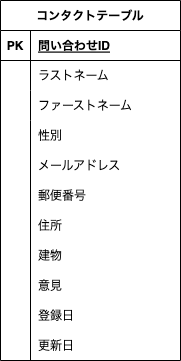

The diagram above was exported from draw.io. Its source (the exported page's mxGraphModel, read from the mxfile embedded in the PNG):
<mxGraphModel dx="424" dy="360" grid="1" gridSize="10" guides="1" tooltips="1" connect="1" arrows="1" fold="1" page="1" pageScale="1" pageWidth="1169" pageHeight="827" math="0" shadow="0">
  <root>
    <mxCell id="0" />
    <mxCell id="1" parent="0" />
    <mxCell id="2" value="コンタクトテーブル" style="shape=table;startSize=30;container=1;collapsible=1;childLayout=tableLayout;fixedRows=1;rowLines=0;fontStyle=1;align=center;resizeLast=1;" vertex="1" parent="1">
      <mxGeometry x="130" y="120" width="180" height="360" as="geometry" />
    </mxCell>
    <mxCell id="3" value="" style="shape=tableRow;horizontal=0;startSize=0;swimlaneHead=0;swimlaneBody=0;fillColor=none;collapsible=0;dropTarget=0;points=[[0,0.5],[1,0.5]];portConstraint=eastwest;top=0;left=0;right=0;bottom=1;" vertex="1" parent="2">
      <mxGeometry y="30" width="180" height="30" as="geometry" />
    </mxCell>
    <mxCell id="4" value="PK" style="shape=partialRectangle;connectable=0;fillColor=none;top=0;left=0;bottom=0;right=0;fontStyle=1;overflow=hidden;" vertex="1" parent="3">
      <mxGeometry width="30" height="30" as="geometry">
        <mxRectangle width="30" height="30" as="alternateBounds" />
      </mxGeometry>
    </mxCell>
    <mxCell id="5" value="問い合わせID" style="shape=partialRectangle;connectable=0;fillColor=none;top=0;left=0;bottom=0;right=0;align=left;spacingLeft=6;fontStyle=5;overflow=hidden;" vertex="1" parent="3">
      <mxGeometry x="30" width="150" height="30" as="geometry">
        <mxRectangle width="150" height="30" as="alternateBounds" />
      </mxGeometry>
    </mxCell>
    <mxCell id="6" value="" style="shape=tableRow;horizontal=0;startSize=0;swimlaneHead=0;swimlaneBody=0;fillColor=none;collapsible=0;dropTarget=0;points=[[0,0.5],[1,0.5]];portConstraint=eastwest;top=0;left=0;right=0;bottom=0;" vertex="1" parent="2">
      <mxGeometry y="60" width="180" height="30" as="geometry" />
    </mxCell>
    <mxCell id="7" value="" style="shape=partialRectangle;connectable=0;fillColor=none;top=0;left=0;bottom=0;right=0;editable=1;overflow=hidden;" vertex="1" parent="6">
      <mxGeometry width="30" height="30" as="geometry">
        <mxRectangle width="30" height="30" as="alternateBounds" />
      </mxGeometry>
    </mxCell>
    <mxCell id="8" value="ラストネーム" style="shape=partialRectangle;connectable=0;fillColor=none;top=0;left=0;bottom=0;right=0;align=left;spacingLeft=6;overflow=hidden;" vertex="1" parent="6">
      <mxGeometry x="30" width="150" height="30" as="geometry">
        <mxRectangle width="150" height="30" as="alternateBounds" />
      </mxGeometry>
    </mxCell>
    <mxCell id="9" value="" style="shape=tableRow;horizontal=0;startSize=0;swimlaneHead=0;swimlaneBody=0;fillColor=none;collapsible=0;dropTarget=0;points=[[0,0.5],[1,0.5]];portConstraint=eastwest;top=0;left=0;right=0;bottom=0;" vertex="1" parent="2">
      <mxGeometry y="90" width="180" height="30" as="geometry" />
    </mxCell>
    <mxCell id="10" value="" style="shape=partialRectangle;connectable=0;fillColor=none;top=0;left=0;bottom=0;right=0;editable=1;overflow=hidden;" vertex="1" parent="9">
      <mxGeometry width="30" height="30" as="geometry">
        <mxRectangle width="30" height="30" as="alternateBounds" />
      </mxGeometry>
    </mxCell>
    <mxCell id="11" value="ファーストネーム" style="shape=partialRectangle;connectable=0;fillColor=none;top=0;left=0;bottom=0;right=0;align=left;spacingLeft=6;overflow=hidden;" vertex="1" parent="9">
      <mxGeometry x="30" width="150" height="30" as="geometry">
        <mxRectangle width="150" height="30" as="alternateBounds" />
      </mxGeometry>
    </mxCell>
    <mxCell id="12" value="" style="shape=tableRow;horizontal=0;startSize=0;swimlaneHead=0;swimlaneBody=0;fillColor=none;collapsible=0;dropTarget=0;points=[[0,0.5],[1,0.5]];portConstraint=eastwest;top=0;left=0;right=0;bottom=0;strokeColor=none;" vertex="1" parent="2">
      <mxGeometry y="120" width="180" height="240" as="geometry" />
    </mxCell>
    <mxCell id="13" value="" style="shape=partialRectangle;connectable=0;fillColor=none;top=0;left=0;bottom=0;right=0;editable=1;overflow=hidden;" vertex="1" parent="12">
      <mxGeometry width="30" height="240" as="geometry">
        <mxRectangle width="30" height="240" as="alternateBounds" />
      </mxGeometry>
    </mxCell>
    <mxCell id="14" value="" style="shape=partialRectangle;connectable=0;fillColor=none;top=0;left=0;bottom=0;right=0;align=left;spacingLeft=6;overflow=hidden;" vertex="1" parent="12">
      <mxGeometry x="30" width="150" height="240" as="geometry">
        <mxRectangle width="150" height="240" as="alternateBounds" />
      </mxGeometry>
    </mxCell>
    <mxCell id="15" value="メールアドレス" style="shape=partialRectangle;connectable=0;fillColor=none;top=0;left=0;bottom=0;right=0;align=left;spacingLeft=6;overflow=hidden;" vertex="1" parent="1">
      <mxGeometry x="160" y="270" width="150" height="30" as="geometry">
        <mxRectangle width="150" height="30" as="alternateBounds" />
      </mxGeometry>
    </mxCell>
    <mxCell id="16" value="郵便番号" style="shape=partialRectangle;connectable=0;fillColor=none;top=0;left=0;bottom=0;right=0;align=left;spacingLeft=6;overflow=hidden;" vertex="1" parent="1">
      <mxGeometry x="160" y="300" width="150" height="30" as="geometry">
        <mxRectangle width="150" height="30" as="alternateBounds" />
      </mxGeometry>
    </mxCell>
    <mxCell id="17" value="住所" style="shape=partialRectangle;connectable=0;fillColor=none;top=0;left=0;bottom=0;right=0;align=left;spacingLeft=6;overflow=hidden;" vertex="1" parent="1">
      <mxGeometry x="160" y="330" width="150" height="30" as="geometry">
        <mxRectangle width="150" height="30" as="alternateBounds" />
      </mxGeometry>
    </mxCell>
    <mxCell id="18" value="建物" style="shape=partialRectangle;connectable=0;fillColor=none;top=0;left=0;bottom=0;right=0;align=left;spacingLeft=6;overflow=hidden;" vertex="1" parent="1">
      <mxGeometry x="160" y="360" width="150" height="30" as="geometry">
        <mxRectangle width="150" height="30" as="alternateBounds" />
      </mxGeometry>
    </mxCell>
    <mxCell id="19" value="意見" style="shape=partialRectangle;connectable=0;fillColor=none;top=0;left=0;bottom=0;right=0;align=left;spacingLeft=6;overflow=hidden;" vertex="1" parent="1">
      <mxGeometry x="160" y="390" width="150" height="30" as="geometry">
        <mxRectangle width="150" height="30" as="alternateBounds" />
      </mxGeometry>
    </mxCell>
    <mxCell id="20" value="登録日" style="shape=partialRectangle;connectable=0;fillColor=none;top=0;left=0;bottom=0;right=0;align=left;spacingLeft=6;overflow=hidden;" vertex="1" parent="1">
      <mxGeometry x="160" y="420" width="150" height="30" as="geometry">
        <mxRectangle width="150" height="30" as="alternateBounds" />
      </mxGeometry>
    </mxCell>
    <mxCell id="21" value="更新日" style="shape=partialRectangle;connectable=0;fillColor=none;top=0;left=0;bottom=0;right=0;align=left;spacingLeft=6;overflow=hidden;" vertex="1" parent="1">
      <mxGeometry x="160" y="450" width="150" height="30" as="geometry">
        <mxRectangle width="150" height="30" as="alternateBounds" />
      </mxGeometry>
    </mxCell>
    <mxCell id="22" value="性別" style="shape=partialRectangle;connectable=0;fillColor=none;top=0;left=0;bottom=0;right=0;align=left;spacingLeft=6;overflow=hidden;" vertex="1" parent="1">
      <mxGeometry x="160" y="240" width="150" height="30" as="geometry">
        <mxRectangle width="150" height="30" as="alternateBounds" />
      </mxGeometry>
    </mxCell>
  </root>
</mxGraphModel>